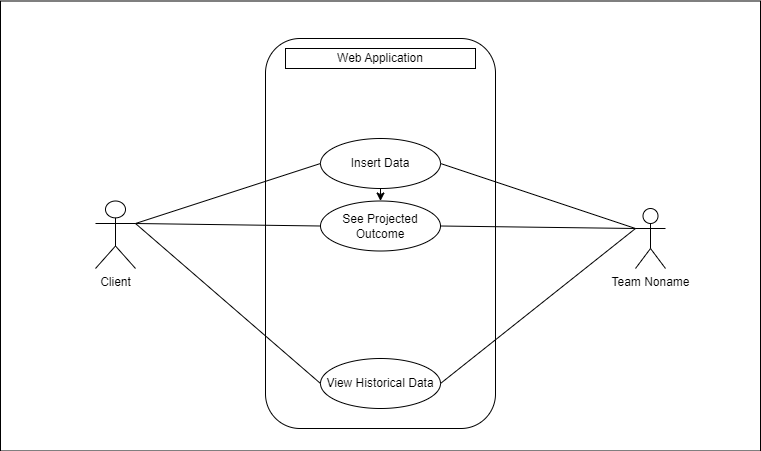

The diagram above was exported from draw.io. Its source (the exported page's mxGraphModel, read from the mxfile embedded in the PNG):
<mxGraphModel dx="880" dy="470" grid="1" gridSize="10" guides="1" tooltips="1" connect="1" arrows="1" fold="1" page="1" pageScale="1" pageWidth="850" pageHeight="1100" math="0" shadow="0">
  <root>
    <mxCell id="0" />
    <mxCell id="1" parent="0" />
    <mxCell id="aCHF2p_LSyiYx7JktPS5-1" value="" style="rounded=0;whiteSpace=wrap;html=1;" vertex="1" parent="1">
      <mxGeometry x="75" y="12.5" width="760" height="450" as="geometry" />
    </mxCell>
    <mxCell id="8AS_u4L7kiLzmbYJGML5-5" value="" style="rounded=1;whiteSpace=wrap;html=1;" parent="1" vertex="1">
      <mxGeometry x="340" y="50" width="230" height="390" as="geometry" />
    </mxCell>
    <mxCell id="8AS_u4L7kiLzmbYJGML5-6" value="Client" style="shape=umlActor;verticalLabelPosition=bottom;verticalAlign=top;html=1;outlineConnect=0;" parent="1" vertex="1">
      <mxGeometry x="170" y="212.5" width="40" height="67.5" as="geometry" />
    </mxCell>
    <mxCell id="8AS_u4L7kiLzmbYJGML5-7" value="Insert Data" style="ellipse;whiteSpace=wrap;html=1;" parent="1" vertex="1">
      <mxGeometry x="395" y="150" width="120" height="50" as="geometry" />
    </mxCell>
    <mxCell id="8AS_u4L7kiLzmbYJGML5-8" value="Web Application" style="rounded=0;whiteSpace=wrap;html=1;" parent="1" vertex="1">
      <mxGeometry x="360" y="60" width="190" height="20" as="geometry" />
    </mxCell>
    <mxCell id="8AS_u4L7kiLzmbYJGML5-9" style="edgeStyle=orthogonalEdgeStyle;rounded=0;orthogonalLoop=1;jettySize=auto;html=1;exitX=0.5;exitY=1;exitDx=0;exitDy=0;" parent="1" source="8AS_u4L7kiLzmbYJGML5-7" target="8AS_u4L7kiLzmbYJGML5-7" edge="1">
      <mxGeometry relative="1" as="geometry" />
    </mxCell>
    <mxCell id="8AS_u4L7kiLzmbYJGML5-10" value="View Historical Data" style="ellipse;whiteSpace=wrap;html=1;" parent="1" vertex="1">
      <mxGeometry x="395" y="370" width="120" height="50" as="geometry" />
    </mxCell>
    <mxCell id="8AS_u4L7kiLzmbYJGML5-11" value="See Projected Outcome" style="ellipse;whiteSpace=wrap;html=1;" parent="1" vertex="1">
      <mxGeometry x="395" y="212.5" width="120" height="50" as="geometry" />
    </mxCell>
    <mxCell id="8AS_u4L7kiLzmbYJGML5-12" value="Team Noname" style="shape=umlActor;verticalLabelPosition=bottom;verticalAlign=top;html=1;outlineConnect=0;" parent="1" vertex="1">
      <mxGeometry x="710" y="220" width="30" height="60" as="geometry" />
    </mxCell>
    <mxCell id="8AS_u4L7kiLzmbYJGML5-16" value="" style="endArrow=none;html=1;rounded=0;exitX=1;exitY=0.3333333333333333;exitDx=0;exitDy=0;exitPerimeter=0;entryX=0;entryY=0.5;entryDx=0;entryDy=0;" parent="1" source="8AS_u4L7kiLzmbYJGML5-6" target="8AS_u4L7kiLzmbYJGML5-7" edge="1">
      <mxGeometry width="50" height="50" relative="1" as="geometry">
        <mxPoint x="230" y="240" as="sourcePoint" />
        <mxPoint x="280" y="190" as="targetPoint" />
      </mxGeometry>
    </mxCell>
    <mxCell id="8AS_u4L7kiLzmbYJGML5-17" value="" style="endArrow=none;html=1;rounded=0;exitX=1;exitY=0.3333333333333333;exitDx=0;exitDy=0;exitPerimeter=0;entryX=0;entryY=0.5;entryDx=0;entryDy=0;" parent="1" source="8AS_u4L7kiLzmbYJGML5-6" target="8AS_u4L7kiLzmbYJGML5-11" edge="1">
      <mxGeometry width="50" height="50" relative="1" as="geometry">
        <mxPoint x="250" y="280" as="sourcePoint" />
        <mxPoint x="300" y="230" as="targetPoint" />
      </mxGeometry>
    </mxCell>
    <mxCell id="8AS_u4L7kiLzmbYJGML5-18" value="" style="endArrow=classic;html=1;rounded=0;exitX=0.5;exitY=1;exitDx=0;exitDy=0;entryX=0.5;entryY=0;entryDx=0;entryDy=0;" parent="1" source="8AS_u4L7kiLzmbYJGML5-7" target="8AS_u4L7kiLzmbYJGML5-11" edge="1">
      <mxGeometry width="50" height="50" relative="1" as="geometry">
        <mxPoint x="620" y="210" as="sourcePoint" />
        <mxPoint x="670" y="160" as="targetPoint" />
      </mxGeometry>
    </mxCell>
    <mxCell id="8AS_u4L7kiLzmbYJGML5-19" value="" style="endArrow=none;html=1;rounded=0;exitX=1;exitY=0.5;exitDx=0;exitDy=0;entryX=0;entryY=0.3333333333333333;entryDx=0;entryDy=0;entryPerimeter=0;" parent="1" source="8AS_u4L7kiLzmbYJGML5-7" target="8AS_u4L7kiLzmbYJGML5-12" edge="1">
      <mxGeometry width="50" height="50" relative="1" as="geometry">
        <mxPoint x="620" y="260" as="sourcePoint" />
        <mxPoint x="670" y="210" as="targetPoint" />
      </mxGeometry>
    </mxCell>
    <mxCell id="8AS_u4L7kiLzmbYJGML5-20" value="" style="endArrow=none;html=1;rounded=0;exitX=1;exitY=0.5;exitDx=0;exitDy=0;" parent="1" source="8AS_u4L7kiLzmbYJGML5-11" edge="1">
      <mxGeometry width="50" height="50" relative="1" as="geometry">
        <mxPoint x="620" y="320" as="sourcePoint" />
        <mxPoint x="710" y="240" as="targetPoint" />
      </mxGeometry>
    </mxCell>
    <mxCell id="8AS_u4L7kiLzmbYJGML5-21" value="" style="endArrow=none;html=1;rounded=0;entryX=0;entryY=0.5;entryDx=0;entryDy=0;exitX=1;exitY=0.3333333333333333;exitDx=0;exitDy=0;exitPerimeter=0;" parent="1" source="8AS_u4L7kiLzmbYJGML5-6" target="8AS_u4L7kiLzmbYJGML5-10" edge="1">
      <mxGeometry width="50" height="50" relative="1" as="geometry">
        <mxPoint x="220" y="240" as="sourcePoint" />
        <mxPoint x="210" y="380" as="targetPoint" />
      </mxGeometry>
    </mxCell>
    <mxCell id="8AS_u4L7kiLzmbYJGML5-22" value="" style="endArrow=none;html=1;rounded=0;exitX=1;exitY=0.5;exitDx=0;exitDy=0;entryX=0;entryY=0.3333333333333333;entryDx=0;entryDy=0;entryPerimeter=0;" parent="1" source="8AS_u4L7kiLzmbYJGML5-10" target="8AS_u4L7kiLzmbYJGML5-12" edge="1">
      <mxGeometry width="50" height="50" relative="1" as="geometry">
        <mxPoint x="620" y="410" as="sourcePoint" />
        <mxPoint x="670" y="360" as="targetPoint" />
      </mxGeometry>
    </mxCell>
  </root>
</mxGraphModel>